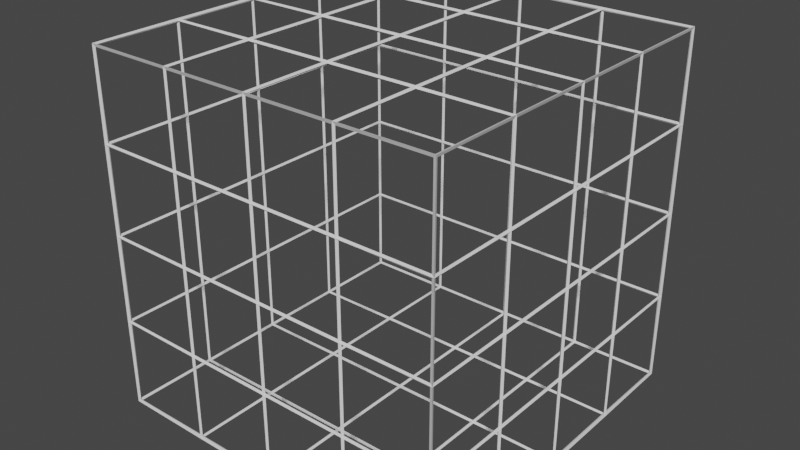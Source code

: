 # Source: CubeWire7.blend  (saved by Blender 2.93.20; exported with 4.5.12 LTS)
import bpy
from mathutils import Matrix  # noqa: F401  (used for matrix-valued properties, if any)

bpy.ops.wm.read_factory_settings(use_empty=True)
scene = bpy.context.scene
scene.name = 'Scene'

# ---- collections
col_collection = bpy.data.collections.new('Collection'); scene.collection.children.link(col_collection)

# ---- world
world_world = bpy.data.worlds.new('World'); scene.world = world_world
world_world.use_nodes = True; world_world.node_tree.nodes.clear()
_N = world_world.node_tree.nodes; _L = world_world.node_tree.links
n0 = _N.new('ShaderNodeOutputWorld'); n0.name = 'World Output'; n0.location = (300, 300)
n1 = _N.new('ShaderNodeBackground'); n1.name = 'Background'; n1.location = (10, 300)
n1.inputs[0].default_value = (0.05088, 0.05088, 0.05088, 1.0)
_L.new(n1.outputs[0], n0.inputs[0])
n0.is_active_output = True
world_world.color = (0.05088, 0.05088, 0.05088)
world_world.use_sun_shadow = False
world_world.sun_shadow_jitter_overblur = 0.0

# ---- meshes
me_cube_002 = bpy.data.meshes.new('Cube.002')
me_cube_002.from_pydata([(-1.0, -1.0, -1.0), (-1.0, -1.0, 1.0), (-1.0, 1.0, -1.0), (-1.0, 1.0, 1.0), (1.0, -1.0, -1.0), (1.0, -1.0, 1.0), (1.0, 1.0, -1.0), (1.0, 1.0, 1.0)], [], [(0, 1, 3, 2), (2, 3, 7, 6), (6, 7, 5, 4), (4, 5, 1, 0), (2, 6, 4, 0), (7, 3, 1, 5)])
_uv = me_cube_002.uv_layers.new(name='UVMap')
_uv.uv.foreach_set('vector', [0.375, 0.0, 0.625, 0.0, 0.625, 0.25, 0.375, 0.25, 0.375, 0.25, 0.625, 0.25, 0.625, 0.5, 0.375, 0.5, 0.375, 0.5, 0.625, 0.5, 0.625, 0.75, 0.375, 0.75, 0.375, 0.75, 0.625, 0.75, 0.625, 1.0, 0.375, 1.0, 0.125, 0.5, 0.375, 0.5, 0.375, 0.75, 0.125, 0.75, 0.625, 0.5, 0.875, 0.5, 0.875, 0.75, 0.625, 0.75])
me_cube_002.use_remesh_fix_poles = True
me_cube_002.use_remesh_preserve_attributes = False
me_cube_002.update()

# ---- objects
ob_cube = bpy.data.objects.new('Cube', me_cube_002)

# ---- transforms, parenting, visibility, modifiers, constraints
ob_cube.location = (0.0, 0.0, 0.0)
_m = ob_cube.modifiers.new('Subdivision', 'SUBSURF')
_m.subdivision_type = 'SIMPLE'
_m.levels = 5
_m = ob_cube.modifiers.new('Bevel', 'BEVEL')
_m.width = 0.0
_m.width_pct = 0.0
_m.limit_method = 'NONE'
_m = ob_cube.modifiers.new('Wireframe', 'WIREFRAME')

# ---- collection membership
col_collection.objects.link(ob_cube)

# ---- scene / render settings (as saved in the file)
scene.frame_start = 1; scene.frame_end = 250; scene.frame_set(1)
scene.render.engine = 'BLENDER_EEVEE_NEXT'
scene.cycles.use_denoising = False
scene.cycles.samples = 128
scene.cycles.sampling_pattern = 'TABULATED_SOBOL'
scene.cycles.use_adaptive_sampling = False
scene.cycles.use_light_tree = False
scene.view_settings.view_transform = 'Filmic'
bpy.context.view_layer.update()

# ---- added for rendering (the .blend has no active camera and no usable light): camera, sun
cam_auto = bpy.data.cameras.new('AutoCamera')
cam_auto.lens = 50.0
cam_auto.sensor_width = 36.0
cam_auto.clip_end = 1000.0
ob_auto_camera = bpy.data.objects.new('AutoCamera', cam_auto)
scene.collection.objects.link(ob_auto_camera)
ob_auto_camera.location = (3.23712, -3.88455, 2.5897)
ob_auto_camera.rotation_euler = (1.09748, -7.21219e-08, 0.694738)
scene.camera = ob_auto_camera
light_auto_sun = bpy.data.lights.new('AutoSun', 'SUN')
light_auto_sun.energy = 3.0
light_auto_sun.angle = 0.0523599
ob_auto_sun = bpy.data.objects.new('AutoSun', light_auto_sun)
scene.collection.objects.link(ob_auto_sun)
ob_auto_sun.rotation_euler = (0.872665, 0.174533, 0.523599)
bpy.context.view_layer.update()
